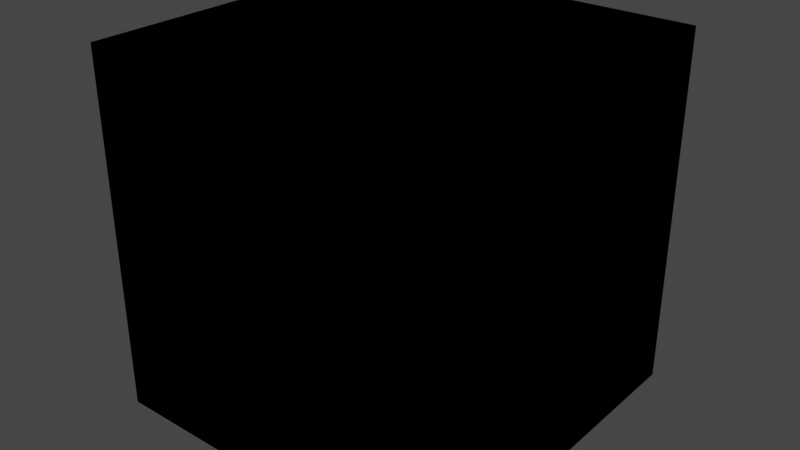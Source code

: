 # Source: Combiner.blend  (saved by Blender 4.1.24; exported with 4.5.12 LTS)
import bpy
from mathutils import Matrix  # noqa: F401  (used for matrix-valued properties, if any)

bpy.ops.wm.read_factory_settings(use_empty=True)
scene = bpy.context.scene
scene.name = 'Scene'

# ---- collections
col_idv_lvoxx_ls_cherry_combiner = bpy.data.collections.new('idv.lvoxx.ls.cherry.combiner'); scene.collection.children.link(col_idv_lvoxx_ls_cherry_combiner)

# ---- materials (node trees are filled in below, after node groups)
mat_combiner_combiner = bpy.data.materials.new('Combiner.Combiner')
mat_combiner_combiner.alpha_threshold = 0.0
mat_combiner_combiner.use_transparent_shadow = False
mat_combiner_combiner.roughness = 0.5
mat_combiner_combiner.line_color = (0.0, 0.0, 0.0, 1.0)

# ---- node groups
ng_get_light_area = bpy.data.node_groups.new('Get Light Area', 'ShaderNodeTree')
_s = ng_get_light_area.interface.new_socket(name='Fixed Shading', in_out='OUTPUT', socket_type='NodeSocketFloat')
_s = ng_get_light_area.interface.new_socket(name='Mask', in_out='INPUT', socket_type='NodeSocketFloat')
_s.subtype = 'FACTOR'
_s.default_value = 0.5
_s.min_value = 0.0
_s.max_value = 1.0
_s = ng_get_light_area.interface.new_socket(name='Shading', in_out='INPUT', socket_type='NodeSocketFloat')
_s.hide_value = True
_N = ng_get_light_area.nodes; _L = ng_get_light_area.links
n0 = _N.new('NodeGroupInput'); n0.name = 'Group Input'; n0.location = (-298, -130)
n1 = _N.new('ShaderNodeMix'); n1.name = 'Mix'; n1.location = (0, 0)
n1.data_type = 'RGBA'
n1.inputs[6].default_value = (0.0, 0.0, 0.0, 1.0)
n2 = _N.new('NodeGroupOutput'); n2.name = 'Group Output'; n2.location = (190, 0)
_L.new(n0.outputs[0], n1.inputs[0])
_L.new(n0.outputs[1], n1.inputs[7])
_L.new(n1.outputs[2], n2.inputs[0])
n2.is_active_output = True
ng_add_fake_bright_color = bpy.data.node_groups.new('Add Fake Bright Color', 'ShaderNodeTree')
_s = ng_add_fake_bright_color.interface.new_socket(name='Color', in_out='OUTPUT', socket_type='NodeSocketColor')
_s.default_value = (0.0, 0.0, 0.0, 0.0)
_s = ng_add_fake_bright_color.interface.new_socket(name='Original Color', in_out='INPUT', socket_type='NodeSocketColor')
_s.default_value = (1.0, 1.0, 1.0, 1.0)
_s.hide_value = True
_s = ng_add_fake_bright_color.interface.new_socket(name='Factor', in_out='INPUT', socket_type='NodeSocketFloat')
_s.subtype = 'FACTOR'
_s.min_value = 0.0
_s.max_value = 1.0
_s = ng_add_fake_bright_color.interface.new_socket(name='Bright Mask', in_out='INPUT', socket_type='NodeSocketFloat')
_s.subtype = 'FACTOR'
_s.min_value = 0.0
_s.max_value = 1.0
_s.hide_value = True
_s = ng_add_fake_bright_color.interface.new_socket(name='Bright Color', in_out='INPUT', socket_type='NodeSocketColor')
_s.default_value = (1.0, 1.0, 1.0, 1.0)
_N = ng_add_fake_bright_color.nodes; _L = ng_add_fake_bright_color.links
n0 = _N.new('NodeGroupOutput'); n0.name = 'Group Output'; n0.location = (309, 123)
n1 = _N.new('NodeGroupInput'); n1.name = 'Group Input'; n1.location = (-451, -47)
n2 = _N.new('ShaderNodeMix'); n2.name = 'Mix.001'; n2.location = (105, 125)
n2.data_type = 'RGBA'
n2.blend_type = 'MULTIPLY'
n3 = _N.new('ShaderNodeMix'); n3.name = 'Mix'; n3.location = (-105, -125)
n3.data_type = 'RGBA'
n3.inputs[6].default_value = (1.0, 1.0, 1.0, 1.0)
_L.new(n1.outputs[2], n3.inputs[0])
_L.new(n2.outputs[2], n0.inputs[0])
_L.new(n1.outputs[3], n3.inputs[7])
_L.new(n1.outputs[1], n2.inputs[0])
_L.new(n1.outputs[0], n2.inputs[6])
_L.new(n3.outputs[2], n2.inputs[7])
n0.is_active_output = True
ng_add_fake_shadow_color = bpy.data.node_groups.new('Add Fake Shadow Color', 'ShaderNodeTree')
_s = ng_add_fake_shadow_color.interface.new_socket(name='Color', in_out='OUTPUT', socket_type='NodeSocketColor')
_s.default_value = (0.0, 0.0, 0.0, 0.0)
_s = ng_add_fake_shadow_color.interface.new_socket(name='Original Color', in_out='INPUT', socket_type='NodeSocketColor')
_s.default_value = (1.0, 1.0, 1.0, 1.0)
_s.hide_value = True
_s = ng_add_fake_shadow_color.interface.new_socket(name='Factor', in_out='INPUT', socket_type='NodeSocketFloat')
_s.subtype = 'FACTOR'
_s.min_value = 0.0
_s.max_value = 1.0
_s = ng_add_fake_shadow_color.interface.new_socket(name='Shadow Mask', in_out='INPUT', socket_type='NodeSocketFloat')
_s.subtype = 'FACTOR'
_s.min_value = 0.0
_s.max_value = 1.0
_s.hide_value = True
_s = ng_add_fake_shadow_color.interface.new_socket(name='Shadow Color', in_out='INPUT', socket_type='NodeSocketColor')
_s.default_value = (1.0, 1.0, 1.0, 1.0)
_N = ng_add_fake_shadow_color.nodes; _L = ng_add_fake_shadow_color.links
n0 = _N.new('NodeGroupOutput'); n0.name = 'Group Output'; n0.location = (342, 69)
n1 = _N.new('ShaderNodeMix'); n1.name = 'Mix.001'; n1.location = (94, 61)
n1.data_type = 'RGBA'
n2 = _N.new('ShaderNodeMath'); n2.name = 'Math'; n2.location = (-158, 78)
n2.operation = 'MULTIPLY'
n3 = _N.new('ShaderNodeMix'); n3.name = 'Mix'; n3.location = (-169, -214)
n3.width = 147
n3.data_type = 'RGBA'
n3.blend_type = 'MULTIPLY'
n3.inputs[6].default_value = (1.0, 1.0, 1.0, 1.0)
n4 = _N.new('NodeGroupInput'); n4.name = 'Group Input'; n4.location = (-695, -47)
n5 = _N.new('ShaderNodeInvert'); n5.name = 'Invert Color'; n5.location = (-419, -93)
_L.new(n1.outputs[2], n0.inputs[0])
_L.new(n3.outputs[2], n1.inputs[7])
_L.new(n4.outputs[0], n1.inputs[6])
_L.new(n4.outputs[3], n3.inputs[7])
_L.new(n4.outputs[1], n2.inputs[0])
_L.new(n2.outputs[0], n1.inputs[0])
_L.new(n4.outputs[2], n5.inputs[1])
_L.new(n5.outputs[0], n2.inputs[1])
_L.new(n5.outputs[0], n3.inputs[0])
n0.is_active_output = True
ng_add_transparent = bpy.data.node_groups.new('Add Transparent', 'ShaderNodeTree')
_s = ng_add_transparent.interface.new_socket(name='Shader', in_out='OUTPUT', socket_type='NodeSocketShader')
_s = ng_add_transparent.interface.new_socket(name='Fac', in_out='INPUT', socket_type='NodeSocketFloat')
_s.default_value = 0.5
_s.min_value = 0.0
_s.max_value = 1.0
_s = ng_add_transparent.interface.new_socket(name='Combined', in_out='INPUT', socket_type='NodeSocketColor')
_s.hide_value = True
_N = ng_add_transparent.nodes; _L = ng_add_transparent.links
n0 = _N.new('NodeGroupOutput'); n0.name = 'Group Output'; n0.location = (292, 0)
n1 = _N.new('NodeGroupInput'); n1.name = 'Group Input'; n1.location = (-313, -92)
n2 = _N.new('ShaderNodeBsdfTransparent'); n2.name = 'Transparent BSDF'; n2.location = (-102, 1)
n3 = _N.new('ShaderNodeMixShader'); n3.name = 'Mix Shader'; n3.location = (102, -1)
_L.new(n2.outputs[0], n3.inputs[1])
_L.new(n3.outputs[0], n0.inputs[0])
_L.new(n1.outputs[1], n3.inputs[2])
_L.new(n1.outputs[0], n3.inputs[0])
n0.is_active_output = True

# ---- material node trees
mat_combiner_combiner.use_nodes = True; mat_combiner_combiner.node_tree.nodes.clear()
_N = mat_combiner_combiner.node_tree.nodes; _L = mat_combiner_combiner.node_tree.links
n0 = _N.new('ShaderNodeGroup'); n0.name = 'Group'; n0.location = (138, 551)
n0.node_tree = ng_get_light_area
n0.inputs[0].default_value = 0.5
n0.inputs[1].default_value = 0.0
n1 = _N.new('ShaderNodeGroup'); n1.name = 'Group.003'; n1.location = (131, 164)
n1.node_tree = ng_add_fake_bright_color
n1.inputs[0].default_value = (1.0, 1.0, 1.0, 1.0)
n1.inputs[1].default_value = 0.0
n1.inputs[2].default_value = 0.0
n1.inputs[3].default_value = (1.0, 1.0, 1.0, 1.0)
n2 = _N.new('ShaderNodeGroup'); n2.name = 'Group.002'; n2.location = (132, 349)
n2.node_tree = ng_add_fake_shadow_color
n2.inputs[0].default_value = (1.0, 1.0, 1.0, 1.0)
n2.inputs[1].default_value = 0.0
n2.inputs[2].default_value = 0.0
n2.inputs[3].default_value = (1.0, 1.0, 1.0, 1.0)
n3 = _N.new('ShaderNodeGroup'); n3.name = 'Group.001'; n3.location = (465, 442)
n3.node_tree = ng_add_transparent
n3.inputs[0].default_value = 0.0
n3.inputs[1].default_value = (0.0, 0.0, 0.0, 1.0)

# ---- world
world_world = bpy.data.worlds.new('World'); scene.world = world_world
world_world.use_nodes = True; world_world.node_tree.nodes.clear()
_N = world_world.node_tree.nodes; _L = world_world.node_tree.links
n0 = _N.new('ShaderNodeOutputWorld'); n0.name = 'World Output'; n0.location = (300, 300)
n1 = _N.new('ShaderNodeBackground'); n1.name = 'Background'; n1.location = (10, 300)
n1.inputs[0].default_value = (0.05088, 0.05088, 0.05088, 1.0)
_L.new(n1.outputs[0], n0.inputs[0])
n0.is_active_output = True
world_world.color = (0.05088, 0.05088, 0.05088)
world_world.use_sun_shadow = False
world_world.sun_shadow_jitter_overblur = 0.0

# ---- meshes
me_cube = bpy.data.meshes.new('Cube')
me_cube.from_pydata([(1.0, 1.0, 1.0), (1.0, 1.0, -1.0), (1.0, -1.0, 1.0), (1.0, -1.0, -1.0), (-1.0, 1.0, 1.0), (-1.0, 1.0, -1.0), (-1.0, -1.0, 1.0), (-1.0, -1.0, -1.0)], [], [(0, 4, 6, 2), (3, 2, 6, 7), (7, 6, 4, 5), (5, 1, 3, 7), (1, 0, 2, 3), (5, 4, 0, 1)])
_uv = me_cube.uv_layers.new(name='UVMap')
_uv.uv.foreach_set('vector', [0.625, 0.5, 0.875, 0.5, 0.875, 0.75, 0.625, 0.75, 0.375, 0.75, 0.625, 0.75, 0.625, 1.0, 0.375, 1.0, 0.375, 0.0, 0.625, 0.0, 0.625, 0.25, 0.375, 0.25, 0.125, 0.5, 0.375, 0.5, 0.375, 0.75, 0.125, 0.75, 0.375, 0.5, 0.625, 0.5, 0.625, 0.75, 0.375, 0.75, 0.375, 0.25, 0.625, 0.25, 0.625, 0.5, 0.375, 0.5])
me_cube.materials.append(mat_combiner_combiner)
me_cube.use_mirror_vertex_groups = False
me_cube.update()

# ---- objects
ob_combiner = bpy.data.objects.new('Combiner', me_cube)

# ---- transforms, parenting, visibility, modifiers, constraints
ob_combiner.location = (0.0, 0.0, 0.0)
ob_combiner.lock_rotations_4d = False
ob_combiner.empty_display_type = 'ARROWS'
ob_combiner.lineart.crease_threshold = 0.0

# ---- collection membership
col_idv_lvoxx_ls_cherry_combiner.objects.link(ob_combiner)

# ---- scene / render settings (as saved in the file)
scene.frame_start = 1; scene.frame_end = 250; scene.frame_set(1)
scene.render.engine = 'BLENDER_EEVEE_NEXT'
scene.cycles.sampling_pattern = 'TABULATED_SOBOL'
scene.eevee.ray_tracing_options.trace_max_roughness = 0.0
scene.view_settings.view_transform = 'Filmic'
bpy.context.view_layer.update()

# ---- added for rendering (the .blend has no active camera and no usable light): camera, sun
cam_auto = bpy.data.cameras.new('AutoCamera')
cam_auto.lens = 50.0
cam_auto.sensor_width = 36.0
cam_auto.clip_end = 1000.0
ob_auto_camera = bpy.data.objects.new('AutoCamera', cam_auto)
scene.collection.objects.link(ob_auto_camera)
ob_auto_camera.location = (3.20507, -3.84609, 2.56406)
ob_auto_camera.rotation_euler = (1.09748, -7.21219e-08, 0.694738)
scene.camera = ob_auto_camera
light_auto_sun = bpy.data.lights.new('AutoSun', 'SUN')
light_auto_sun.energy = 3.0
light_auto_sun.angle = 0.0523599
ob_auto_sun = bpy.data.objects.new('AutoSun', light_auto_sun)
scene.collection.objects.link(ob_auto_sun)
ob_auto_sun.rotation_euler = (0.872665, 0.174533, 0.523599)
bpy.context.view_layer.update()
